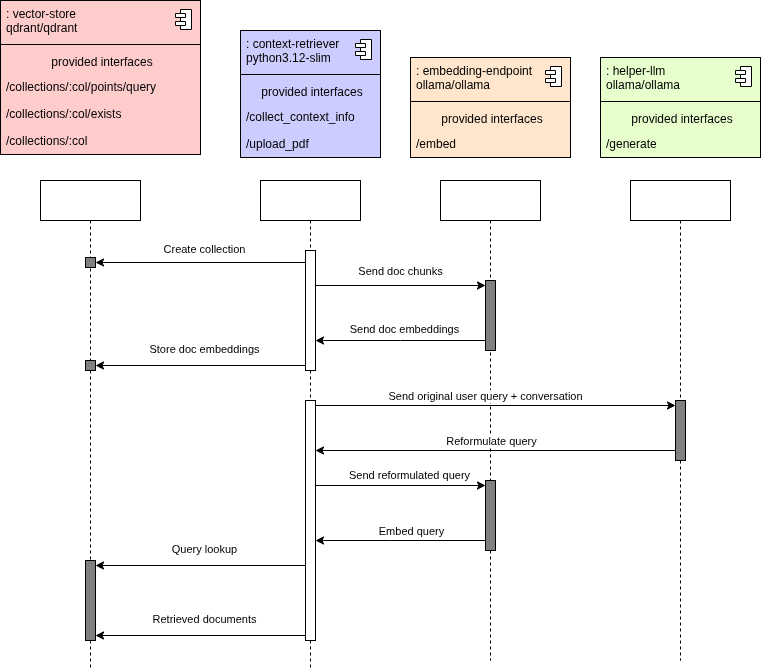

The diagram above was exported from draw.io. Its source (the exported page's mxGraphModel, read from the mxfile embedded in the PNG):
<mxGraphModel dx="1269" dy="1118" grid="1" gridSize="10" guides="1" tooltips="1" connect="1" arrows="1" fold="1" page="1" pageScale="1" pageWidth="850" pageHeight="1100" math="0" shadow="0">
  <root>
    <mxCell id="0" />
    <mxCell id="1" parent="0" />
    <mxCell id="40" value="" style="shape=umlLifeline;perimeter=lifelinePerimeter;whiteSpace=wrap;html=1;container=1;dropTarget=0;collapsible=0;recursiveResize=0;outlineConnect=0;portConstraint=eastwest;newEdgeStyle={&quot;edgeStyle&quot;:&quot;elbowEdgeStyle&quot;,&quot;elbow&quot;:&quot;vertical&quot;,&quot;curved&quot;:0,&quot;rounded&quot;:0};" vertex="1" parent="1">
      <mxGeometry x="510" y="240" width="100" height="490" as="geometry" />
    </mxCell>
    <mxCell id="58" value="" style="html=1;points=[[0,0,0,0,5],[0,1,0,0,-5],[1,0,0,0,5],[1,1,0,0,-5]];perimeter=orthogonalPerimeter;outlineConnect=0;targetShapes=umlLifeline;portConstraint=eastwest;newEdgeStyle={&quot;curved&quot;:0,&quot;rounded&quot;:0};" vertex="1" parent="40">
      <mxGeometry x="45" y="220" width="10" height="240" as="geometry" />
    </mxCell>
    <mxCell id="2" value="" style="fontStyle=1;align=center;verticalAlign=top;childLayout=stackLayout;horizontal=1;horizontalStack=0;resizeParent=1;resizeParentMax=0;resizeLast=0;marginBottom=0;fillColor=#CCCCFF;" vertex="1" parent="1">
      <mxGeometry x="490" y="90" width="140" height="127" as="geometry" />
    </mxCell>
    <mxCell id="3" value=": context-retriever&lt;div&gt;python3.12-slim&lt;/div&gt;" style="html=1;align=left;spacingLeft=4;verticalAlign=top;strokeColor=none;fillColor=none;whiteSpace=wrap;" vertex="1" parent="2">
      <mxGeometry width="140" height="40" as="geometry" />
    </mxCell>
    <mxCell id="4" value="" style="shape=module;jettyWidth=10;jettyHeight=4;" vertex="1" parent="3">
      <mxGeometry x="1" width="16" height="20" relative="1" as="geometry">
        <mxPoint x="-25" y="9" as="offset" />
      </mxGeometry>
    </mxCell>
    <mxCell id="5" value="" style="line;strokeWidth=1;fillColor=none;align=left;verticalAlign=middle;spacingTop=-1;spacingLeft=3;spacingRight=3;rotatable=0;labelPosition=right;points=[];portConstraint=eastwest;" vertex="1" parent="2">
      <mxGeometry y="40" width="140" height="8" as="geometry" />
    </mxCell>
    <mxCell id="6" value="provided interfaces" style="html=1;align=center;spacingLeft=4;verticalAlign=top;strokeColor=none;fillColor=none;whiteSpace=wrap;" vertex="1" parent="2">
      <mxGeometry y="48" width="140" height="25" as="geometry" />
    </mxCell>
    <mxCell id="7" value="/collect_context_info" style="html=1;align=left;spacingLeft=4;verticalAlign=top;strokeColor=none;fillColor=none;whiteSpace=wrap;" vertex="1" parent="2">
      <mxGeometry y="73" width="140" height="27" as="geometry" />
    </mxCell>
    <mxCell id="8" value="/upload_pdf" style="html=1;align=left;spacingLeft=4;verticalAlign=top;strokeColor=none;fillColor=none;whiteSpace=wrap;" vertex="1" parent="2">
      <mxGeometry y="100" width="140" height="27" as="geometry" />
    </mxCell>
    <mxCell id="9" value="" style="fontStyle=1;align=center;verticalAlign=top;childLayout=stackLayout;horizontal=1;horizontalStack=0;resizeParent=1;resizeParentMax=0;resizeLast=0;marginBottom=0;fillColor=#FFE6CC;" vertex="1" parent="1">
      <mxGeometry x="660" y="117" width="160" height="100" as="geometry" />
    </mxCell>
    <mxCell id="10" value=": embedding-endpoint&lt;div&gt;ollama/ollama&lt;/div&gt;" style="html=1;align=left;spacingLeft=4;verticalAlign=top;strokeColor=none;fillColor=none;whiteSpace=wrap;" vertex="1" parent="9">
      <mxGeometry width="160" height="40" as="geometry" />
    </mxCell>
    <mxCell id="11" value="" style="shape=module;jettyWidth=10;jettyHeight=4;" vertex="1" parent="10">
      <mxGeometry x="1" width="16" height="20" relative="1" as="geometry">
        <mxPoint x="-25" y="9" as="offset" />
      </mxGeometry>
    </mxCell>
    <mxCell id="12" value="" style="line;strokeWidth=1;fillColor=none;align=left;verticalAlign=middle;spacingTop=-1;spacingLeft=3;spacingRight=3;rotatable=0;labelPosition=right;points=[];portConstraint=eastwest;" vertex="1" parent="9">
      <mxGeometry y="40" width="160" height="8" as="geometry" />
    </mxCell>
    <mxCell id="13" value="provided interfaces" style="html=1;align=center;spacingLeft=4;verticalAlign=top;strokeColor=none;fillColor=none;whiteSpace=wrap;" vertex="1" parent="9">
      <mxGeometry y="48" width="160" height="25" as="geometry" />
    </mxCell>
    <mxCell id="14" value="/embed" style="html=1;align=left;spacingLeft=4;verticalAlign=top;strokeColor=none;fillColor=none;whiteSpace=wrap;" vertex="1" parent="9">
      <mxGeometry y="73" width="160" height="27" as="geometry" />
    </mxCell>
    <mxCell id="23" value="" style="fontStyle=1;align=center;verticalAlign=top;childLayout=stackLayout;horizontal=1;horizontalStack=0;resizeParent=1;resizeParentMax=0;resizeLast=0;marginBottom=0;fillColor=#E6FFCC;" vertex="1" parent="1">
      <mxGeometry x="850" y="117" width="160" height="100" as="geometry" />
    </mxCell>
    <mxCell id="24" value=": helper-llm&lt;div&gt;ollama/ollama&lt;/div&gt;" style="html=1;align=left;spacingLeft=4;verticalAlign=top;strokeColor=none;fillColor=none;whiteSpace=wrap;" vertex="1" parent="23">
      <mxGeometry width="160" height="40" as="geometry" />
    </mxCell>
    <mxCell id="25" value="" style="shape=module;jettyWidth=10;jettyHeight=4;" vertex="1" parent="24">
      <mxGeometry x="1" width="16" height="20" relative="1" as="geometry">
        <mxPoint x="-25" y="9" as="offset" />
      </mxGeometry>
    </mxCell>
    <mxCell id="26" value="" style="line;strokeWidth=1;fillColor=none;align=left;verticalAlign=middle;spacingTop=-1;spacingLeft=3;spacingRight=3;rotatable=0;labelPosition=right;points=[];portConstraint=eastwest;" vertex="1" parent="23">
      <mxGeometry y="40" width="160" height="8" as="geometry" />
    </mxCell>
    <mxCell id="27" value="provided interfaces" style="html=1;align=center;spacingLeft=4;verticalAlign=top;strokeColor=none;fillColor=none;whiteSpace=wrap;" vertex="1" parent="23">
      <mxGeometry y="48" width="160" height="25" as="geometry" />
    </mxCell>
    <mxCell id="28" value="/generate" style="html=1;align=left;spacingLeft=4;verticalAlign=top;strokeColor=none;fillColor=none;whiteSpace=wrap;" vertex="1" parent="23">
      <mxGeometry y="73" width="160" height="27" as="geometry" />
    </mxCell>
    <mxCell id="29" value="" style="fontStyle=1;align=center;verticalAlign=top;childLayout=stackLayout;horizontal=1;horizontalStack=0;resizeParent=1;resizeParentMax=0;resizeLast=0;marginBottom=0;fillColor=#FFCCCC;" vertex="1" parent="1">
      <mxGeometry x="250" y="60" width="200" height="154" as="geometry" />
    </mxCell>
    <mxCell id="30" value=": vector-store&lt;div&gt;qdrant/qdrant&lt;/div&gt;" style="html=1;align=left;spacingLeft=4;verticalAlign=top;strokeColor=none;fillColor=none;whiteSpace=wrap;" vertex="1" parent="29">
      <mxGeometry width="200" height="40" as="geometry" />
    </mxCell>
    <mxCell id="31" value="" style="shape=module;jettyWidth=10;jettyHeight=4;" vertex="1" parent="30">
      <mxGeometry x="1" width="16" height="20" relative="1" as="geometry">
        <mxPoint x="-25" y="9" as="offset" />
      </mxGeometry>
    </mxCell>
    <mxCell id="32" value="" style="line;strokeWidth=1;fillColor=none;align=left;verticalAlign=middle;spacingTop=-1;spacingLeft=3;spacingRight=3;rotatable=0;labelPosition=right;points=[];portConstraint=eastwest;" vertex="1" parent="29">
      <mxGeometry y="40" width="200" height="8" as="geometry" />
    </mxCell>
    <mxCell id="33" value="provided interfaces" style="html=1;align=center;spacingLeft=4;verticalAlign=top;strokeColor=none;fillColor=none;whiteSpace=wrap;" vertex="1" parent="29">
      <mxGeometry y="48" width="200" height="25" as="geometry" />
    </mxCell>
    <mxCell id="34" value="/collections/:col/points/query" style="html=1;align=left;spacingLeft=4;verticalAlign=top;strokeColor=none;fillColor=none;whiteSpace=wrap;" vertex="1" parent="29">
      <mxGeometry y="73" width="200" height="27" as="geometry" />
    </mxCell>
    <mxCell id="35" value="/collections/:col/exists" style="html=1;align=left;spacingLeft=4;verticalAlign=top;strokeColor=none;fillColor=none;whiteSpace=wrap;" vertex="1" parent="29">
      <mxGeometry y="100" width="200" height="27" as="geometry" />
    </mxCell>
    <mxCell id="36" value="/collections/:col" style="html=1;align=left;spacingLeft=4;verticalAlign=top;strokeColor=none;fillColor=none;whiteSpace=wrap;" vertex="1" parent="29">
      <mxGeometry y="127" width="200" height="27" as="geometry" />
    </mxCell>
    <mxCell id="38" value="" style="shape=umlLifeline;perimeter=lifelinePerimeter;whiteSpace=wrap;html=1;container=1;dropTarget=0;collapsible=0;recursiveResize=0;outlineConnect=0;portConstraint=eastwest;newEdgeStyle={&quot;edgeStyle&quot;:&quot;elbowEdgeStyle&quot;,&quot;elbow&quot;:&quot;vertical&quot;,&quot;curved&quot;:0,&quot;rounded&quot;:0};" vertex="1" parent="1">
      <mxGeometry x="690" y="240" width="100" height="480" as="geometry" />
    </mxCell>
    <mxCell id="39" value="" style="html=1;points=[[0,0,0,0,5],[0,1,0,0,-5],[1,0,0,0,5],[1,1,0,0,-5]];perimeter=orthogonalPerimeter;outlineConnect=0;targetShapes=umlLifeline;portConstraint=eastwest;newEdgeStyle={&quot;curved&quot;:0,&quot;rounded&quot;:0};fillColor=#808080;" vertex="1" parent="38">
      <mxGeometry x="45" y="100" width="10" height="70" as="geometry" />
    </mxCell>
    <mxCell id="46" style="edgeStyle=none;html=1;curved=0;rounded=0;entryX=0;entryY=0;entryDx=0;entryDy=5;entryPerimeter=0;" edge="1" parent="38" source="41" target="39">
      <mxGeometry relative="1" as="geometry" />
    </mxCell>
    <mxCell id="48" value="Send doc chunks" style="edgeLabel;html=1;align=center;verticalAlign=middle;resizable=0;points=[];" vertex="1" connectable="0" parent="46">
      <mxGeometry x="-0.1498" y="-4" relative="1" as="geometry">
        <mxPoint x="12" y="-19" as="offset" />
      </mxGeometry>
    </mxCell>
    <mxCell id="47" style="edgeStyle=none;html=1;curved=0;rounded=0;" edge="1" parent="38" source="39" target="41">
      <mxGeometry relative="1" as="geometry">
        <Array as="points">
          <mxPoint x="-40" y="160" />
        </Array>
      </mxGeometry>
    </mxCell>
    <mxCell id="41" value="" style="html=1;points=[[0,0,0,0,5],[0,1,0,0,-5],[1,0,0,0,5],[1,1,0,0,-5]];perimeter=orthogonalPerimeter;outlineConnect=0;targetShapes=umlLifeline;portConstraint=eastwest;newEdgeStyle={&quot;curved&quot;:0,&quot;rounded&quot;:0};" vertex="1" parent="38">
      <mxGeometry x="-135" y="70" width="10" height="120" as="geometry" />
    </mxCell>
    <mxCell id="63" value="" style="html=1;points=[[0,0,0,0,5],[0,1,0,0,-5],[1,0,0,0,5],[1,1,0,0,-5]];perimeter=orthogonalPerimeter;outlineConnect=0;targetShapes=umlLifeline;portConstraint=eastwest;newEdgeStyle={&quot;curved&quot;:0,&quot;rounded&quot;:0};fillColor=#808080;" vertex="1" parent="38">
      <mxGeometry x="45" y="300" width="10" height="70" as="geometry" />
    </mxCell>
    <mxCell id="42" value="" style="shape=umlLifeline;perimeter=lifelinePerimeter;whiteSpace=wrap;html=1;container=1;dropTarget=0;collapsible=0;recursiveResize=0;outlineConnect=0;portConstraint=eastwest;newEdgeStyle={&quot;edgeStyle&quot;:&quot;elbowEdgeStyle&quot;,&quot;elbow&quot;:&quot;vertical&quot;,&quot;curved&quot;:0,&quot;rounded&quot;:0};" vertex="1" parent="1">
      <mxGeometry x="880" y="240" width="100" height="480" as="geometry" />
    </mxCell>
    <mxCell id="43" value="" style="html=1;points=[[0,0,0,0,5],[0,1,0,0,-5],[1,0,0,0,5],[1,1,0,0,-5]];perimeter=orthogonalPerimeter;outlineConnect=0;targetShapes=umlLifeline;portConstraint=eastwest;newEdgeStyle={&quot;curved&quot;:0,&quot;rounded&quot;:0};fillColor=#808080;" vertex="1" parent="42">
      <mxGeometry x="45" y="220" width="10" height="60" as="geometry" />
    </mxCell>
    <mxCell id="44" value="" style="shape=umlLifeline;perimeter=lifelinePerimeter;whiteSpace=wrap;html=1;container=1;dropTarget=0;collapsible=0;recursiveResize=0;outlineConnect=0;portConstraint=eastwest;newEdgeStyle={&quot;edgeStyle&quot;:&quot;elbowEdgeStyle&quot;,&quot;elbow&quot;:&quot;vertical&quot;,&quot;curved&quot;:0,&quot;rounded&quot;:0};" vertex="1" parent="1">
      <mxGeometry x="290" y="240" width="100" height="490" as="geometry" />
    </mxCell>
    <mxCell id="45" value="" style="html=1;points=[[0,0,0,0,5],[0,1,0,0,-5],[1,0,0,0,5],[1,1,0,0,-5]];perimeter=orthogonalPerimeter;outlineConnect=0;targetShapes=umlLifeline;portConstraint=eastwest;newEdgeStyle={&quot;curved&quot;:0,&quot;rounded&quot;:0};fillColor=#808080;" vertex="1" parent="44">
      <mxGeometry x="45" y="180" width="10" height="10" as="geometry" />
    </mxCell>
    <mxCell id="55" value="" style="html=1;points=[[0,0,0,0,5],[0,1,0,0,-5],[1,0,0,0,5],[1,1,0,0,-5]];perimeter=orthogonalPerimeter;outlineConnect=0;targetShapes=umlLifeline;portConstraint=eastwest;newEdgeStyle={&quot;curved&quot;:0,&quot;rounded&quot;:0};fillColor=#808080;" vertex="1" parent="44">
      <mxGeometry x="45" y="77" width="10" height="10" as="geometry" />
    </mxCell>
    <mxCell id="69" value="" style="html=1;points=[[0,0,0,0,5],[0,1,0,0,-5],[1,0,0,0,5],[1,1,0,0,-5]];perimeter=orthogonalPerimeter;outlineConnect=0;targetShapes=umlLifeline;portConstraint=eastwest;newEdgeStyle={&quot;curved&quot;:0,&quot;rounded&quot;:0};fillColor=#808080;" vertex="1" parent="44">
      <mxGeometry x="45" y="380" width="10" height="80" as="geometry" />
    </mxCell>
    <mxCell id="51" value="Send doc embeddings" style="edgeLabel;html=1;align=center;verticalAlign=middle;resizable=0;points=[];" vertex="1" connectable="0" parent="1">
      <mxGeometry x="660.0015789473686" y="390" as="geometry">
        <mxPoint x="-7" y="-2" as="offset" />
      </mxGeometry>
    </mxCell>
    <mxCell id="52" style="edgeStyle=none;html=1;curved=0;rounded=0;entryX=1;entryY=0;entryDx=0;entryDy=5;entryPerimeter=0;" edge="1" parent="1" source="41" target="45">
      <mxGeometry relative="1" as="geometry" />
    </mxCell>
    <mxCell id="53" value="Store doc embeddings" style="edgeLabel;html=1;align=center;verticalAlign=middle;resizable=0;points=[];" vertex="1" connectable="0" parent="1">
      <mxGeometry x="460.00157894736856" y="410" as="geometry">
        <mxPoint x="-7" y="-2" as="offset" />
      </mxGeometry>
    </mxCell>
    <mxCell id="56" style="edgeStyle=none;html=1;curved=0;rounded=0;entryX=1;entryY=0;entryDx=0;entryDy=5;entryPerimeter=0;" edge="1" parent="1" source="41" target="55">
      <mxGeometry relative="1" as="geometry" />
    </mxCell>
    <mxCell id="57" value="Create collection" style="edgeLabel;html=1;align=center;verticalAlign=middle;resizable=0;points=[];" vertex="1" connectable="0" parent="1">
      <mxGeometry x="460.00157894736856" y="310" as="geometry">
        <mxPoint x="-7" y="-2" as="offset" />
      </mxGeometry>
    </mxCell>
    <mxCell id="59" style="edgeStyle=none;html=1;curved=0;rounded=0;entryX=0;entryY=0;entryDx=0;entryDy=5;entryPerimeter=0;" edge="1" parent="1" source="58" target="43">
      <mxGeometry relative="1" as="geometry" />
    </mxCell>
    <mxCell id="60" value="Send original user query + conversation" style="edgeLabel;html=1;align=center;verticalAlign=middle;resizable=0;points=[];" vertex="1" connectable="0" parent="59">
      <mxGeometry x="-0.1367" y="1" relative="1" as="geometry">
        <mxPoint x="14" y="-9" as="offset" />
      </mxGeometry>
    </mxCell>
    <mxCell id="61" style="edgeStyle=none;html=1;curved=0;rounded=0;" edge="1" parent="1" source="43" target="58">
      <mxGeometry relative="1" as="geometry">
        <Array as="points">
          <mxPoint x="740" y="510" />
        </Array>
      </mxGeometry>
    </mxCell>
    <mxCell id="62" value="Reformulate query" style="edgeLabel;html=1;align=center;verticalAlign=middle;resizable=0;points=[];" vertex="1" connectable="0" parent="1">
      <mxGeometry x="740.0021739130435" y="500" as="geometry" />
    </mxCell>
    <mxCell id="64" style="edgeStyle=none;html=1;curved=0;rounded=0;entryX=0;entryY=0;entryDx=0;entryDy=5;entryPerimeter=0;" edge="1" parent="1" source="58" target="63">
      <mxGeometry relative="1" as="geometry" />
    </mxCell>
    <mxCell id="65" value="Send reformulated query" style="edgeLabel;html=1;align=center;verticalAlign=middle;resizable=0;points=[];" vertex="1" connectable="0" parent="1">
      <mxGeometry x="658.0021739130435" y="534" as="geometry" />
    </mxCell>
    <mxCell id="66" style="edgeStyle=none;html=1;curved=0;rounded=0;" edge="1" parent="1" source="63" target="58">
      <mxGeometry relative="1" as="geometry">
        <Array as="points">
          <mxPoint x="640" y="600" />
        </Array>
      </mxGeometry>
    </mxCell>
    <mxCell id="67" value="Embed query" style="edgeLabel;html=1;align=center;verticalAlign=middle;resizable=0;points=[];" vertex="1" connectable="0" parent="1">
      <mxGeometry x="660.0021739130435" y="590" as="geometry" />
    </mxCell>
    <mxCell id="70" style="edgeStyle=none;html=1;curved=0;rounded=0;entryX=1;entryY=0;entryDx=0;entryDy=5;entryPerimeter=0;" edge="1" parent="1" source="58" target="69">
      <mxGeometry relative="1" as="geometry" />
    </mxCell>
    <mxCell id="71" value="Query lookup" style="edgeLabel;html=1;align=center;verticalAlign=middle;resizable=0;points=[];" vertex="1" connectable="0" parent="1">
      <mxGeometry x="460.00157894736856" y="610" as="geometry">
        <mxPoint x="-7" y="-2" as="offset" />
      </mxGeometry>
    </mxCell>
    <mxCell id="72" style="edgeStyle=none;html=1;curved=0;rounded=0;entryX=1;entryY=1;entryDx=0;entryDy=-5;entryPerimeter=0;" edge="1" parent="1" source="58" target="69">
      <mxGeometry relative="1" as="geometry" />
    </mxCell>
    <mxCell id="73" value="Retrieved documents" style="edgeLabel;html=1;align=center;verticalAlign=middle;resizable=0;points=[];" vertex="1" connectable="0" parent="1">
      <mxGeometry x="460.00157894736856" y="680" as="geometry">
        <mxPoint x="-7" y="-2" as="offset" />
      </mxGeometry>
    </mxCell>
  </root>
</mxGraphModel>